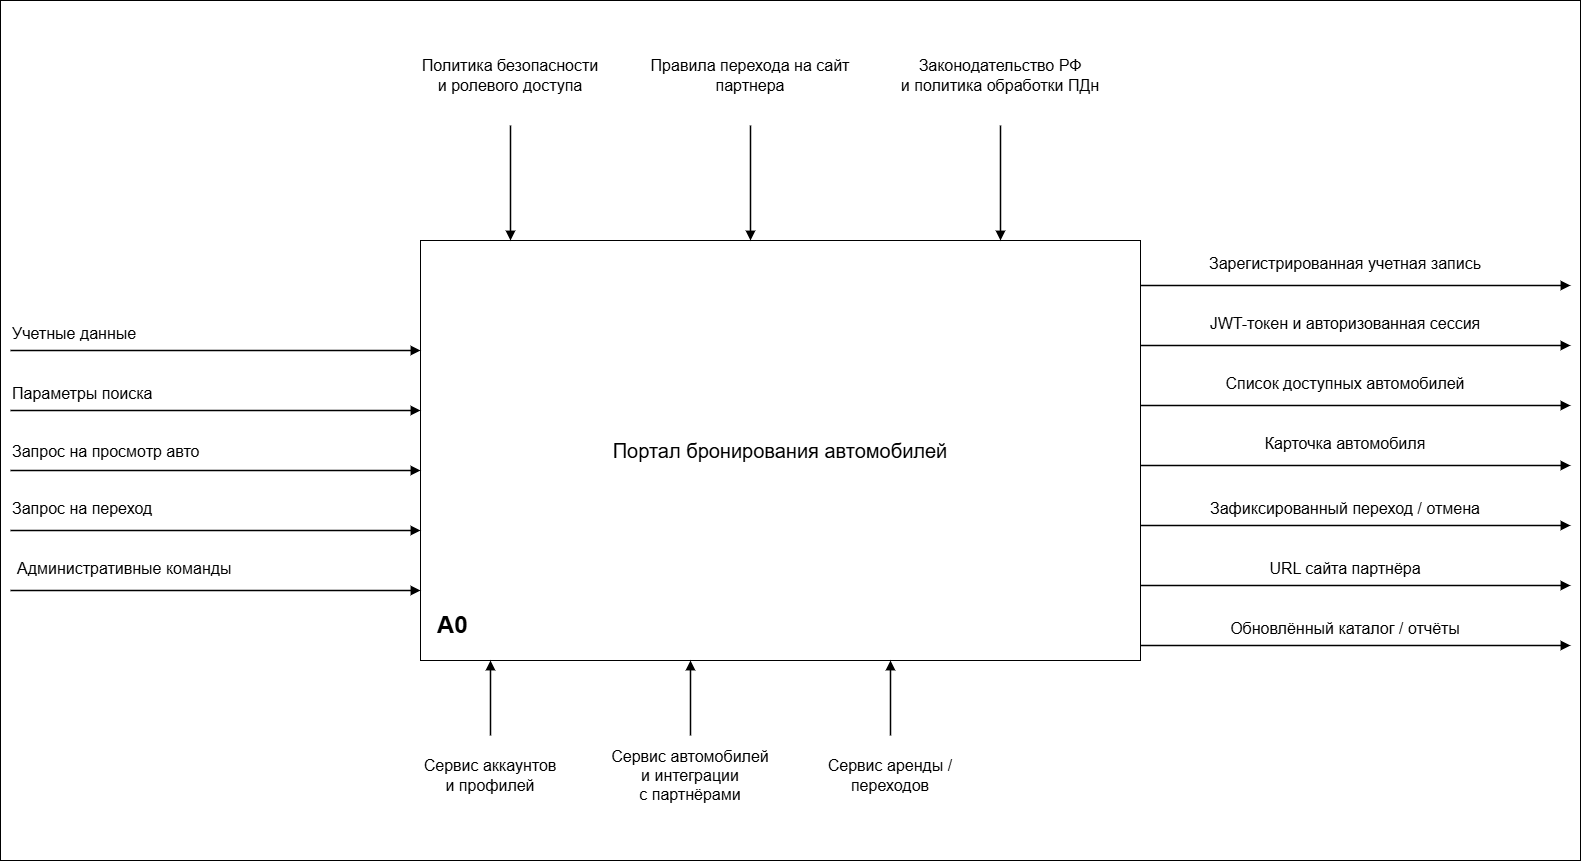

The diagram above was exported from draw.io. Its source (the exported page's mxGraphModel, read from the mxfile embedded in the PNG):
<mxGraphModel dx="1871" dy="892" grid="1" gridSize="10" guides="1" tooltips="1" connect="1" arrows="1" fold="1" page="1" pageScale="1" pageWidth="1600" pageHeight="900" math="0" shadow="0">
  <root>
    <mxCell id="0" />
    <mxCell id="1" parent="0" />
    <mxCell id="border0" parent="1" style="rounded=0;whiteSpace=wrap;html=1;strokeColor=#000000;fillColor=none;fontSize=16;" value="" vertex="1">
      <mxGeometry height="860" width="1580" x="10" as="geometry" />
    </mxCell>
    <mxCell id="mainA0" parent="1" style="rounded=0;whiteSpace=wrap;html=1;strokeColor=#000000;fillColor=#ffffff;fontSize=16;fontFamily=Arial;fontSize=20;" value="Портал бронирования автомобилей" vertex="1">
      <mxGeometry height="420" width="720" x="430" y="240" as="geometry" />
    </mxCell>
    <mxCell id="a0label" parent="1" style="text;html=1;strokeColor=none;fillColor=none;align=left;verticalAlign=middle;whiteSpace=wrap;rounded=0;fontSize=24;fontStyle=1;fontFamily=Arial;" value="A0" vertex="1">
      <mxGeometry height="40" width="80" x="445" y="605" as="geometry" />
    </mxCell>
    <mxCell id="inlbl2" parent="1" style="text;html=1;strokeColor=none;fillColor=none;align=left;verticalAlign=middle;whiteSpace=wrap;rounded=0;fontSize=16;fontFamily=Arial;" value="Учетные данные" vertex="1">
      <mxGeometry height="45" width="330" x="20" y="310" as="geometry" />
    </mxCell>
    <mxCell id="inarr2" edge="1" parent="1" style="endArrow=block;html=1;rounded=0;strokeColor=#000000;endFill=1;strokeWidth=1.5;" value="">
      <mxGeometry relative="1" as="geometry">
        <mxPoint x="20" y="350" as="sourcePoint" />
        <mxPoint x="430" y="350" as="targetPoint" />
      </mxGeometry>
    </mxCell>
    <mxCell id="inlbl3" parent="1" style="text;html=1;strokeColor=none;fillColor=none;align=left;verticalAlign=middle;whiteSpace=wrap;rounded=0;fontSize=16;fontFamily=Arial;" value="Параметры поиска" vertex="1">
      <mxGeometry height="45" width="330" x="20" y="370" as="geometry" />
    </mxCell>
    <mxCell id="inarr3" edge="1" parent="1" style="endArrow=block;html=1;rounded=0;strokeColor=#000000;endFill=1;strokeWidth=1.5;" value="">
      <mxGeometry relative="1" as="geometry">
        <mxPoint x="20" y="410" as="sourcePoint" />
        <mxPoint x="430" y="410" as="targetPoint" />
      </mxGeometry>
    </mxCell>
    <mxCell id="inlbl4" parent="1" style="text;html=1;strokeColor=none;fillColor=none;align=left;verticalAlign=middle;whiteSpace=wrap;rounded=0;fontSize=16;fontFamily=Arial;" value="Запрос на просмотр авто" vertex="1">
      <mxGeometry height="45" width="330" x="20" y="428" as="geometry" />
    </mxCell>
    <mxCell id="inarr4" edge="1" parent="1" style="endArrow=block;html=1;rounded=0;strokeColor=#000000;endFill=1;strokeWidth=1.5;" value="">
      <mxGeometry relative="1" as="geometry">
        <mxPoint x="20" y="470" as="sourcePoint" />
        <mxPoint x="430" y="470" as="targetPoint" />
      </mxGeometry>
    </mxCell>
    <mxCell id="inlbl5" parent="1" style="text;html=1;strokeColor=none;fillColor=none;align=left;verticalAlign=middle;whiteSpace=wrap;rounded=0;fontSize=16;fontFamily=Arial;" value="Запрос на переход" vertex="1">
      <mxGeometry height="45" width="330" x="20" y="485" as="geometry" />
    </mxCell>
    <mxCell id="inarr5" edge="1" parent="1" style="endArrow=block;html=1;rounded=0;strokeColor=#000000;endFill=1;strokeWidth=1.5;" value="">
      <mxGeometry relative="1" as="geometry">
        <mxPoint x="20" y="530" as="sourcePoint" />
        <mxPoint x="430" y="530" as="targetPoint" />
      </mxGeometry>
    </mxCell>
    <mxCell id="inlbl6" parent="1" style="text;html=1;strokeColor=none;fillColor=none;align=left;verticalAlign=middle;whiteSpace=wrap;rounded=0;fontSize=16;fontFamily=Arial;" value="Административные команды" vertex="1">
      <mxGeometry height="45" width="330" x="25" y="545" as="geometry" />
    </mxCell>
    <mxCell id="inarr6" edge="1" parent="1" style="endArrow=block;html=1;rounded=0;strokeColor=#000000;endFill=1;strokeWidth=1.5;" value="">
      <mxGeometry relative="1" as="geometry">
        <mxPoint x="20" y="590" as="sourcePoint" />
        <mxPoint x="430" y="590" as="targetPoint" />
      </mxGeometry>
    </mxCell>
    <mxCell id="ctlbl1" parent="1" style="text;html=1;strokeColor=none;fillColor=none;align=center;verticalAlign=middle;whiteSpace=wrap;rounded=0;fontSize=16;fontFamily=Arial;" value="Политика безопасности&lt;br&gt;и ролевого доступа" vertex="1">
      <mxGeometry height="80" width="220" x="410" y="35" as="geometry" />
    </mxCell>
    <mxCell id="ctarr1" edge="1" parent="1" style="endArrow=block;html=1;rounded=0;strokeColor=#000000;endFill=1;strokeWidth=1.5;" value="">
      <mxGeometry relative="1" as="geometry">
        <mxPoint x="520" y="125" as="sourcePoint" />
        <mxPoint x="520" y="240" as="targetPoint" />
      </mxGeometry>
    </mxCell>
    <mxCell id="ctlbl2" parent="1" style="text;html=1;strokeColor=none;fillColor=none;align=center;verticalAlign=middle;whiteSpace=wrap;rounded=0;fontSize=16;fontFamily=Arial;" value="Правила перехода на сайт партнера" vertex="1">
      <mxGeometry height="80" width="220" x="650" y="35" as="geometry" />
    </mxCell>
    <mxCell id="ctarr2" edge="1" parent="1" style="endArrow=block;html=1;rounded=0;strokeColor=#000000;endFill=1;strokeWidth=1.5;" value="">
      <mxGeometry relative="1" as="geometry">
        <mxPoint x="760" y="125" as="sourcePoint" />
        <mxPoint x="760" y="240" as="targetPoint" />
      </mxGeometry>
    </mxCell>
    <mxCell id="ctlbl3" parent="1" style="text;html=1;strokeColor=none;fillColor=none;align=center;verticalAlign=middle;whiteSpace=wrap;rounded=0;fontSize=16;fontFamily=Arial;" value="Законодательство РФ&lt;br&gt;и политика обработки ПДн" vertex="1">
      <mxGeometry height="80" width="220" x="900" y="35" as="geometry" />
    </mxCell>
    <mxCell id="ctarr3" edge="1" parent="1" style="endArrow=block;html=1;rounded=0;strokeColor=#000000;endFill=1;strokeWidth=1.5;" value="">
      <mxGeometry relative="1" as="geometry">
        <mxPoint x="1010" y="125" as="sourcePoint" />
        <mxPoint x="1010" y="240" as="targetPoint" />
      </mxGeometry>
    </mxCell>
    <mxCell id="outlbl1" parent="1" style="text;html=1;strokeColor=none;fillColor=none;align=center;verticalAlign=middle;whiteSpace=wrap;rounded=0;fontSize=16;fontFamily=Arial;" value="Зарегистрированная учетная запись" vertex="1">
      <mxGeometry height="45" width="350" x="1180" y="240" as="geometry" />
    </mxCell>
    <mxCell id="outarr1" edge="1" parent="1" style="endArrow=block;html=1;rounded=0;strokeColor=#000000;endFill=1;strokeWidth=1.5;" value="">
      <mxGeometry relative="1" as="geometry">
        <mxPoint x="1150" y="285" as="sourcePoint" />
        <mxPoint x="1580" y="285" as="targetPoint" />
      </mxGeometry>
    </mxCell>
    <mxCell id="outlbl2" parent="1" style="text;html=1;strokeColor=none;fillColor=none;align=center;verticalAlign=middle;whiteSpace=wrap;rounded=0;fontSize=16;fontFamily=Arial;" value="JWT-токен и авторизованная сессия" vertex="1">
      <mxGeometry height="45" width="350" x="1180" y="300" as="geometry" />
    </mxCell>
    <mxCell id="outarr2" edge="1" parent="1" style="endArrow=block;html=1;rounded=0;strokeColor=#000000;endFill=1;strokeWidth=1.5;" value="">
      <mxGeometry relative="1" as="geometry">
        <mxPoint x="1150" y="345" as="sourcePoint" />
        <mxPoint x="1580" y="345" as="targetPoint" />
      </mxGeometry>
    </mxCell>
    <mxCell id="outlbl3" parent="1" style="text;html=1;strokeColor=none;fillColor=none;align=center;verticalAlign=middle;whiteSpace=wrap;rounded=0;fontSize=16;fontFamily=Arial;" value="Список доступных автомобилей" vertex="1">
      <mxGeometry height="45" width="350" x="1180" y="360" as="geometry" />
    </mxCell>
    <mxCell id="outarr3" edge="1" parent="1" style="endArrow=block;html=1;rounded=0;strokeColor=#000000;endFill=1;strokeWidth=1.5;" value="">
      <mxGeometry relative="1" as="geometry">
        <mxPoint x="1150" y="405" as="sourcePoint" />
        <mxPoint x="1580" y="405" as="targetPoint" />
      </mxGeometry>
    </mxCell>
    <mxCell id="outlbl4" parent="1" style="text;html=1;strokeColor=none;fillColor=none;align=center;verticalAlign=middle;whiteSpace=wrap;rounded=0;fontSize=16;fontFamily=Arial;" value="Карточка автомобиля" vertex="1">
      <mxGeometry height="45" width="350" x="1180" y="420" as="geometry" />
    </mxCell>
    <mxCell id="outarr4" edge="1" parent="1" style="endArrow=block;html=1;rounded=0;strokeColor=#000000;endFill=1;strokeWidth=1.5;" value="">
      <mxGeometry relative="1" as="geometry">
        <mxPoint x="1150" y="465" as="sourcePoint" />
        <mxPoint x="1580" y="465" as="targetPoint" />
      </mxGeometry>
    </mxCell>
    <mxCell id="outlbl5" parent="1" style="text;html=1;strokeColor=none;fillColor=none;align=center;verticalAlign=middle;whiteSpace=wrap;rounded=0;fontSize=16;fontFamily=Arial;" value="Зафиксированный переход / отмена" vertex="1">
      <mxGeometry height="45" width="350" x="1180" y="485" as="geometry" />
    </mxCell>
    <mxCell id="outarr5" edge="1" parent="1" style="endArrow=block;html=1;rounded=0;strokeColor=#000000;endFill=1;strokeWidth=1.5;" value="">
      <mxGeometry relative="1" as="geometry">
        <mxPoint x="1150" y="525" as="sourcePoint" />
        <mxPoint x="1580" y="525" as="targetPoint" />
      </mxGeometry>
    </mxCell>
    <mxCell id="outlbl6" parent="1" style="text;html=1;strokeColor=none;fillColor=none;align=center;verticalAlign=middle;whiteSpace=wrap;rounded=0;fontSize=16;fontFamily=Arial;" value="URL сайта партнёра" vertex="1">
      <mxGeometry height="45" width="350" x="1180" y="545" as="geometry" />
    </mxCell>
    <mxCell id="outarr6" edge="1" parent="1" style="endArrow=block;html=1;rounded=0;strokeColor=#000000;endFill=1;strokeWidth=1.5;" value="">
      <mxGeometry relative="1" as="geometry">
        <mxPoint x="1150" y="585" as="sourcePoint" />
        <mxPoint x="1580" y="585" as="targetPoint" />
      </mxGeometry>
    </mxCell>
    <mxCell id="outlbl7" parent="1" style="text;html=1;strokeColor=none;fillColor=none;align=center;verticalAlign=middle;whiteSpace=wrap;rounded=0;fontSize=16;fontFamily=Arial;" value="Обновлённый каталог / отчёты" vertex="1">
      <mxGeometry height="45" width="350" x="1180" y="605" as="geometry" />
    </mxCell>
    <mxCell id="outarr7" edge="1" parent="1" style="endArrow=block;html=1;rounded=0;strokeColor=#000000;endFill=1;strokeWidth=1.5;" value="">
      <mxGeometry relative="1" as="geometry">
        <mxPoint x="1150" y="645" as="sourcePoint" />
        <mxPoint x="1580" y="645" as="targetPoint" />
      </mxGeometry>
    </mxCell>
    <mxCell id="mechlbl1" parent="1" style="text;html=1;strokeColor=none;fillColor=none;align=center;verticalAlign=middle;whiteSpace=wrap;rounded=0;fontSize=16;fontFamily=Arial;" value="Сервис аккаунтов&lt;br&gt;и профилей" vertex="1">
      <mxGeometry height="80" width="200" x="400" y="735" as="geometry" />
    </mxCell>
    <mxCell id="mecharr1" edge="1" parent="1" style="endArrow=block;html=1;rounded=0;strokeColor=#000000;endFill=1;strokeWidth=1.5;" value="">
      <mxGeometry relative="1" as="geometry">
        <mxPoint x="500" y="735" as="sourcePoint" />
        <mxPoint x="500" y="660" as="targetPoint" />
      </mxGeometry>
    </mxCell>
    <mxCell id="mechlbl2" parent="1" style="text;html=1;strokeColor=none;fillColor=none;align=center;verticalAlign=middle;whiteSpace=wrap;rounded=0;fontSize=16;fontFamily=Arial;" value="Сервис автомобилей&lt;br&gt;и интеграции&lt;br&gt;с партнёрами" vertex="1">
      <mxGeometry height="80" width="200" x="600" y="735" as="geometry" />
    </mxCell>
    <mxCell id="mecharr2" edge="1" parent="1" style="endArrow=block;html=1;rounded=0;strokeColor=#000000;endFill=1;strokeWidth=1.5;" value="">
      <mxGeometry relative="1" as="geometry">
        <mxPoint x="700" y="735" as="sourcePoint" />
        <mxPoint x="700" y="660" as="targetPoint" />
      </mxGeometry>
    </mxCell>
    <mxCell id="mechlbl3" parent="1" style="text;html=1;strokeColor=none;fillColor=none;align=center;verticalAlign=middle;whiteSpace=wrap;rounded=0;fontSize=16;fontFamily=Arial;" value="Сервис аренды /&lt;br&gt;переходов" vertex="1">
      <mxGeometry height="80" width="200" x="800" y="735" as="geometry" />
    </mxCell>
    <mxCell id="mecharr3" edge="1" parent="1" style="endArrow=block;html=1;rounded=0;strokeColor=#000000;endFill=1;strokeWidth=1.5;" value="">
      <mxGeometry relative="1" as="geometry">
        <mxPoint x="900" y="735" as="sourcePoint" />
        <mxPoint x="900" y="660" as="targetPoint" />
      </mxGeometry>
    </mxCell>
  </root>
</mxGraphModel>